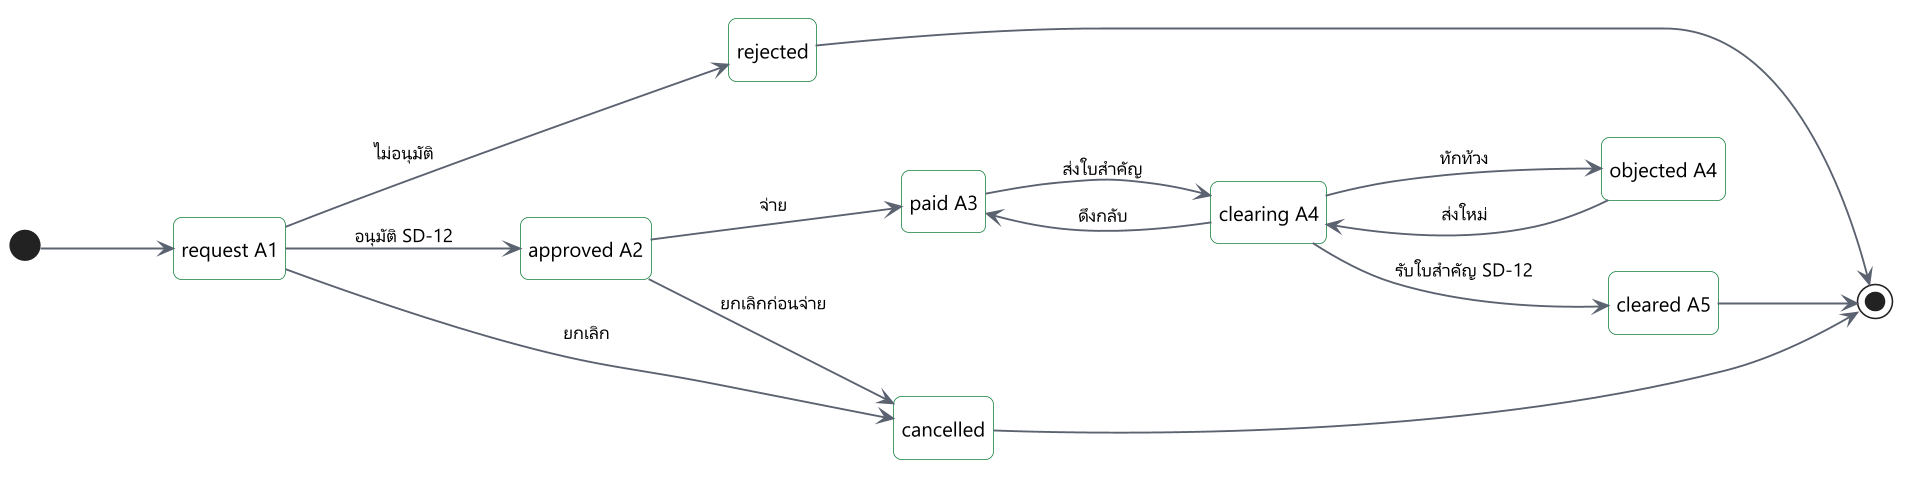

The diagram above was rendered by PlantUML. Its source (embedded in the PNG):
@startuml
!include include/common.puml
' title.th: สถานะของเงินยืม
' title.en: States of an advance
' desc.th: คำขอรออนุมัติ อนุมัติแล้วรอจ่าย จ่ายแล้วรอส่งใช้ ส่งใบสำคัญแล้วรอตรวจ ถ้าถูกทักท้วงผู้ยืมแก้แล้วส่งใหม่ เมื่อรับใบสำคัญแล้วเป็นส่งใช้ครบ เลยกำหนดเป็นค่าที่คำนวณ ไม่ใช่สถานะ
' desc.en: A request waits for approval, an approved advance waits for payment, a paid advance waits for clearing, and sent evidence waits for a check. An objection goes back to the borrower. An accepted clearing ends it. Overdue is computed and is not a state.
' law: TRR 59; TRR 65; TRR 68
hide empty description
left to right direction
skinparam nodesep 46
skinparam ranksep 84
state "request A1" as q
state "approved A2" as a
state "paid A3" as p
state "clearing A4" as c
state "objected A4" as o
state "cleared A5" as d
state "rejected" as r
state "cancelled" as x
[*] --> q
q --> a : $t("อนุมัติ SD-12", "approve, SD-12")
q --> r : $t("ไม่อนุมัติ", "reject")
q --> x : $t("ยกเลิก", "cancel")
a --> x : $t("ยกเลิกก่อนจ่าย", "cancel before paying")
a --> p : $t("จ่าย", "pay")
p --> c : $t("ส่งใบสำคัญ", "send evidence")
c --> p : $t("ดึงกลับ", "take back")
c --> o : $t("ทักท้วง", "object")
o --> c : $t("ส่งใหม่", "send again")
c --> d : $t("รับใบสำคัญ SD-12", "accept, SD-12")
d --> [*]
r --> [*]
x --> [*]
@enduml